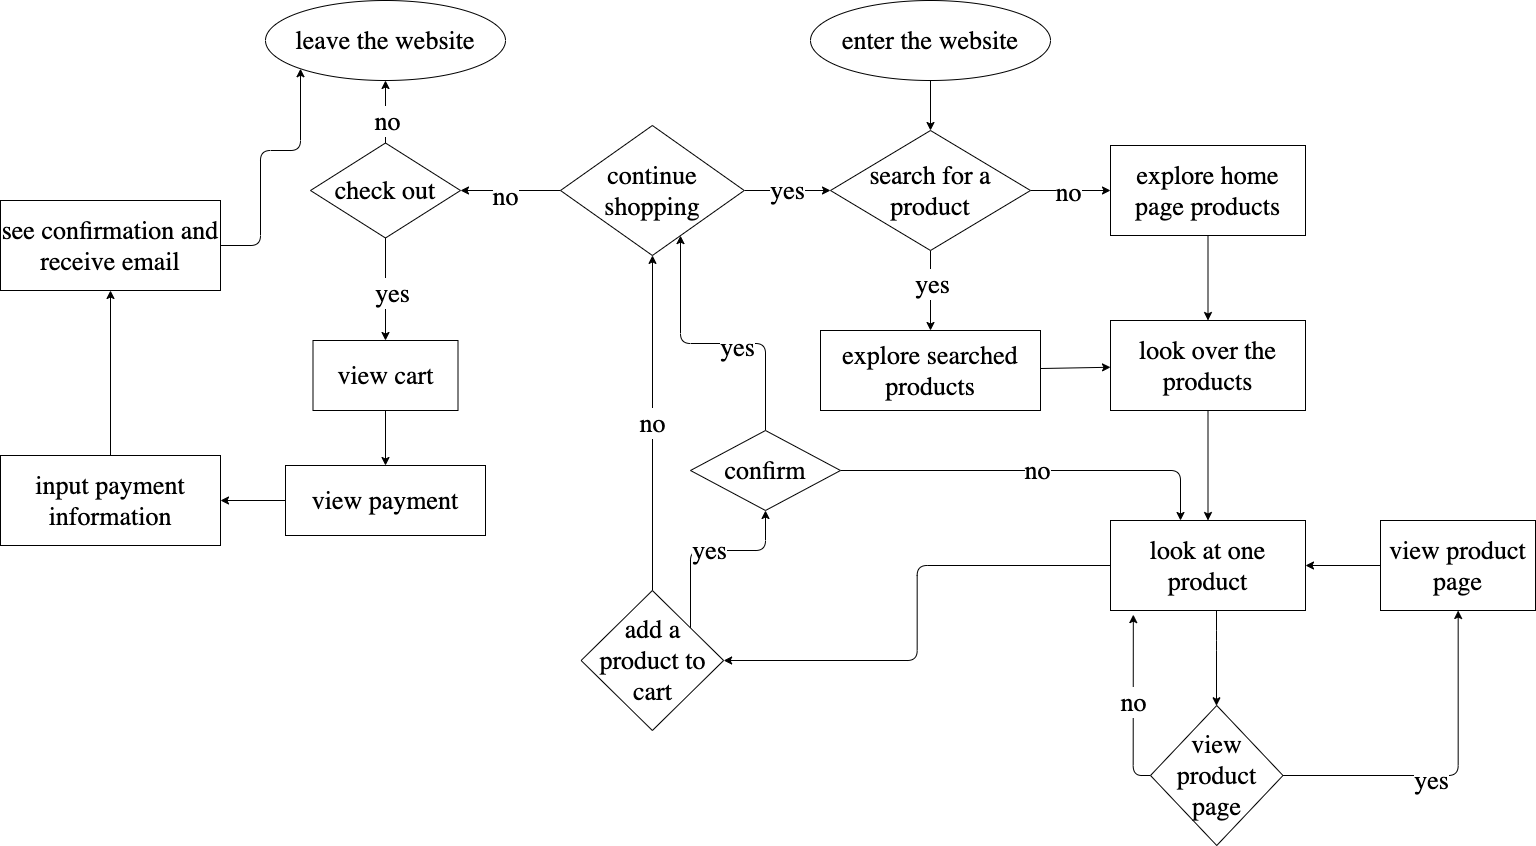

The diagram above was exported from draw.io. Its source (the exported page's mxGraphModel, read from the mxfile embedded in the PNG):
<mxGraphModel dx="2467" dy="1410" grid="1" gridSize="10" guides="1" tooltips="1" connect="1" arrows="1" fold="1" page="1" pageScale="1" pageWidth="850" pageHeight="1100" math="0" shadow="0">
  <root>
    <mxCell id="0" />
    <mxCell id="1" parent="0" />
    <mxCell id="6" value="" style="edgeStyle=none;html=1;" edge="1" parent="1" source="2" target="5">
      <mxGeometry relative="1" as="geometry" />
    </mxCell>
    <mxCell id="7" value="&lt;p class=&quot;p1&quot; style=&quot;margin: 0px ; font-stretch: normal ; font-size: 26px ; line-height: normal ; font-family: &amp;#34;helvetica neue light&amp;#34;&quot;&gt;no&lt;/p&gt;" style="edgeLabel;html=1;align=center;verticalAlign=middle;resizable=0;points=[];" vertex="1" connectable="0" parent="6">
      <mxGeometry x="-0.0593" relative="1" as="geometry">
        <mxPoint as="offset" />
      </mxGeometry>
    </mxCell>
    <mxCell id="9" value="" style="edgeStyle=none;html=1;" edge="1" parent="1" source="2" target="8">
      <mxGeometry relative="1" as="geometry" />
    </mxCell>
    <mxCell id="10" value="&lt;p class=&quot;p1&quot; style=&quot;margin: 0px ; font-stretch: normal ; font-size: 26px ; line-height: normal ; font-family: &amp;#34;helvetica neue light&amp;#34;&quot;&gt;yes&lt;/p&gt;" style="edgeLabel;html=1;align=center;verticalAlign=middle;resizable=0;points=[];" vertex="1" connectable="0" parent="9">
      <mxGeometry x="-0.1944" relative="1" as="geometry">
        <mxPoint y="-1" as="offset" />
      </mxGeometry>
    </mxCell>
    <mxCell id="2" value="&lt;p class=&quot;p1&quot; style=&quot;margin: 0px ; font-stretch: normal ; font-size: 26px ; line-height: normal ; font-family: &amp;#34;helvetica neue light&amp;#34;&quot;&gt;search for a product&lt;/p&gt;" style="rhombus;whiteSpace=wrap;html=1;" vertex="1" parent="1">
      <mxGeometry x="460" y="180" width="200" height="120" as="geometry" />
    </mxCell>
    <mxCell id="4" value="" style="edgeStyle=none;html=1;" edge="1" parent="1" source="3" target="2">
      <mxGeometry relative="1" as="geometry" />
    </mxCell>
    <mxCell id="3" value="&lt;p class=&quot;p1&quot; style=&quot;margin: 0px ; font-stretch: normal ; font-size: 26px ; line-height: normal ; font-family: &amp;#34;helvetica neue light&amp;#34;&quot;&gt;enter the website&lt;/p&gt;" style="ellipse;whiteSpace=wrap;html=1;" vertex="1" parent="1">
      <mxGeometry x="440" y="50" width="240" height="80" as="geometry" />
    </mxCell>
    <mxCell id="12" value="" style="edgeStyle=none;html=1;" edge="1" parent="1" source="5" target="11">
      <mxGeometry relative="1" as="geometry" />
    </mxCell>
    <mxCell id="5" value="&lt;p class=&quot;p1&quot; style=&quot;margin: 0px ; font-stretch: normal ; font-size: 26px ; line-height: normal ; font-family: &amp;#34;helvetica neue light&amp;#34;&quot;&gt;explore home page products&lt;/p&gt;" style="whiteSpace=wrap;html=1;" vertex="1" parent="1">
      <mxGeometry x="740" y="195" width="195" height="90" as="geometry" />
    </mxCell>
    <mxCell id="13" value="" style="edgeStyle=none;html=1;" edge="1" parent="1" source="8" target="11">
      <mxGeometry relative="1" as="geometry" />
    </mxCell>
    <mxCell id="8" value="&lt;p class=&quot;p1&quot; style=&quot;margin: 0px ; font-stretch: normal ; font-size: 26px ; line-height: normal ; font-family: &amp;#34;helvetica neue light&amp;#34;&quot;&gt;explore searched products&lt;/p&gt;" style="whiteSpace=wrap;html=1;" vertex="1" parent="1">
      <mxGeometry x="450" y="380" width="220" height="80" as="geometry" />
    </mxCell>
    <mxCell id="21" value="" style="edgeStyle=orthogonalEdgeStyle;html=1;" edge="1" parent="1" source="11" target="20">
      <mxGeometry relative="1" as="geometry" />
    </mxCell>
    <mxCell id="11" value="&lt;p class=&quot;p1&quot; style=&quot;margin: 0px ; font-stretch: normal ; font-size: 26px ; line-height: normal ; font-family: &amp;#34;helvetica neue light&amp;#34;&quot;&gt;look over the products&lt;/p&gt;" style="whiteSpace=wrap;html=1;" vertex="1" parent="1">
      <mxGeometry x="740" y="370" width="195" height="90" as="geometry" />
    </mxCell>
    <mxCell id="17" value="&lt;p class=&quot;p1&quot; style=&quot;margin: 0px ; font-stretch: normal ; font-size: 26px ; line-height: normal ; font-family: &amp;#34;helvetica neue light&amp;#34;&quot;&gt;yes&lt;/p&gt;" style="edgeStyle=orthogonalEdgeStyle;html=1;" edge="1" parent="1" source="14" target="16">
      <mxGeometry relative="1" as="geometry">
        <Array as="points">
          <mxPoint x="320" y="600" />
          <mxPoint x="395" y="600" />
        </Array>
      </mxGeometry>
    </mxCell>
    <mxCell id="39" value="&lt;p class=&quot;p1&quot; style=&quot;margin: 0px ; font-stretch: normal ; font-size: 26px ; line-height: normal ; font-family: &amp;#34;helvetica neue light&amp;#34;&quot;&gt;no&lt;/p&gt;" style="edgeStyle=orthogonalEdgeStyle;html=1;" edge="1" parent="1" source="14" target="26">
      <mxGeometry relative="1" as="geometry" />
    </mxCell>
    <mxCell id="14" value="&lt;p class=&quot;p1&quot; style=&quot;margin: 0px ; font-stretch: normal ; font-size: 26px ; line-height: normal ; font-family: &amp;#34;helvetica neue light&amp;#34;&quot;&gt;add a product to cart&lt;/p&gt;" style="rhombus;whiteSpace=wrap;html=1;" vertex="1" parent="1">
      <mxGeometry x="210.63" y="640" width="142.5" height="140" as="geometry" />
    </mxCell>
    <mxCell id="27" value="" style="edgeStyle=orthogonalEdgeStyle;html=1;" edge="1" parent="1" source="16" target="26">
      <mxGeometry relative="1" as="geometry">
        <Array as="points">
          <mxPoint x="395" y="393" />
          <mxPoint x="310" y="393" />
        </Array>
      </mxGeometry>
    </mxCell>
    <mxCell id="28" value="&lt;span style=&quot;font-family: &amp;#34;helvetica neue light&amp;#34; ; font-size: 26px&quot;&gt;yes&lt;/span&gt;" style="edgeLabel;html=1;align=center;verticalAlign=middle;resizable=0;points=[];" vertex="1" connectable="0" parent="27">
      <mxGeometry x="-0.1664" y="2" relative="1" as="geometry">
        <mxPoint as="offset" />
      </mxGeometry>
    </mxCell>
    <mxCell id="40" value="&lt;p class=&quot;p1&quot; style=&quot;margin: 0px ; font-stretch: normal ; font-size: 26px ; line-height: normal ; font-family: &amp;#34;helvetica neue light&amp;#34;&quot;&gt;no&lt;/p&gt;" style="edgeStyle=orthogonalEdgeStyle;html=1;" edge="1" parent="1" source="16" target="20">
      <mxGeometry relative="1" as="geometry">
        <Array as="points">
          <mxPoint x="810" y="520" />
        </Array>
      </mxGeometry>
    </mxCell>
    <mxCell id="16" value="&lt;p class=&quot;p1&quot; style=&quot;margin: 0px ; font-stretch: normal ; font-size: 26px ; line-height: normal ; font-family: &amp;#34;helvetica neue light&amp;#34;&quot;&gt;confirm&lt;/p&gt;" style="rhombus;whiteSpace=wrap;html=1;" vertex="1" parent="1">
      <mxGeometry x="320" y="480" width="150" height="80" as="geometry" />
    </mxCell>
    <mxCell id="32" value="" style="edgeStyle=orthogonalEdgeStyle;html=1;" edge="1" parent="1" source="20" target="31">
      <mxGeometry relative="1" as="geometry">
        <Array as="points">
          <mxPoint x="846" y="690" />
          <mxPoint x="846" y="690" />
        </Array>
      </mxGeometry>
    </mxCell>
    <mxCell id="47" value="" style="edgeStyle=orthogonalEdgeStyle;html=1;" edge="1" parent="1" source="20" target="14">
      <mxGeometry relative="1" as="geometry" />
    </mxCell>
    <mxCell id="20" value="&lt;p class=&quot;p1&quot; style=&quot;margin: 0px ; font-stretch: normal ; font-size: 26px ; line-height: normal ; font-family: &amp;#34;helvetica neue light&amp;#34;&quot;&gt;look at one product&lt;/p&gt;" style="whiteSpace=wrap;html=1;" vertex="1" parent="1">
      <mxGeometry x="740" y="570" width="195" height="90" as="geometry" />
    </mxCell>
    <mxCell id="43" value="&lt;p class=&quot;p1&quot; style=&quot;margin: 0px ; font-stretch: normal ; font-size: 26px ; line-height: normal ; font-family: &amp;#34;helvetica neue light&amp;#34;&quot;&gt;yes&lt;/p&gt;" style="edgeStyle=orthogonalEdgeStyle;html=1;" edge="1" parent="1" source="26" target="2">
      <mxGeometry relative="1" as="geometry" />
    </mxCell>
    <mxCell id="50" value="" style="edgeStyle=orthogonalEdgeStyle;html=1;" edge="1" parent="1" source="26" target="48">
      <mxGeometry relative="1" as="geometry" />
    </mxCell>
    <mxCell id="51" value="&lt;p class=&quot;p1&quot; style=&quot;margin: 0px ; font-stretch: normal ; font-size: 26px ; line-height: normal ; font-family: &amp;#34;helvetica neue light&amp;#34;&quot;&gt;no&lt;/p&gt;" style="edgeLabel;html=1;align=center;verticalAlign=middle;resizable=0;points=[];" vertex="1" connectable="0" parent="50">
      <mxGeometry x="0.1278" y="4" relative="1" as="geometry">
        <mxPoint as="offset" />
      </mxGeometry>
    </mxCell>
    <mxCell id="26" value="&lt;p class=&quot;p1&quot; style=&quot;margin: 0px ; font-stretch: normal ; font-size: 26px ; line-height: normal ; font-family: &amp;#34;helvetica neue light&amp;#34;&quot;&gt;continue shopping&lt;/p&gt;" style="rhombus;whiteSpace=wrap;html=1;" vertex="1" parent="1">
      <mxGeometry x="190" y="175" width="183.75" height="130" as="geometry" />
    </mxCell>
    <mxCell id="35" value="" style="edgeStyle=orthogonalEdgeStyle;html=1;" edge="1" parent="1" source="31" target="34">
      <mxGeometry relative="1" as="geometry" />
    </mxCell>
    <mxCell id="36" value="&lt;p class=&quot;p1&quot; style=&quot;margin: 0px ; font-stretch: normal ; font-size: 26px ; line-height: normal ; font-family: &amp;#34;helvetica neue light&amp;#34;&quot;&gt;yes&lt;/p&gt;" style="edgeLabel;html=1;align=center;verticalAlign=middle;resizable=0;points=[];" vertex="1" connectable="0" parent="35">
      <mxGeometry x="-0.1343" y="-3" relative="1" as="geometry">
        <mxPoint as="offset" />
      </mxGeometry>
    </mxCell>
    <mxCell id="45" value="&lt;p class=&quot;p1&quot; style=&quot;margin: 0px ; font-stretch: normal ; font-size: 26px ; line-height: normal ; font-family: &amp;#34;helvetica neue light&amp;#34;&quot;&gt;no&lt;/p&gt;" style="edgeStyle=orthogonalEdgeStyle;html=1;entryX=0.117;entryY=1.046;entryDx=0;entryDy=0;entryPerimeter=0;" edge="1" parent="1" source="31" target="20">
      <mxGeometry relative="1" as="geometry">
        <mxPoint x="680" y="670" as="targetPoint" />
        <Array as="points">
          <mxPoint x="763" y="825" />
        </Array>
      </mxGeometry>
    </mxCell>
    <mxCell id="31" value="&lt;p class=&quot;p1&quot; style=&quot;margin: 0px ; font-stretch: normal ; font-size: 26px ; line-height: normal ; font-family: &amp;#34;helvetica neue light&amp;#34;&quot;&gt;view product page&lt;/p&gt;" style="rhombus;whiteSpace=wrap;html=1;" vertex="1" parent="1">
      <mxGeometry x="780" y="755" width="132.5" height="140" as="geometry" />
    </mxCell>
    <mxCell id="37" value="" style="edgeStyle=orthogonalEdgeStyle;html=1;" edge="1" parent="1" source="34" target="20">
      <mxGeometry relative="1" as="geometry" />
    </mxCell>
    <mxCell id="34" value="&lt;p class=&quot;p1&quot; style=&quot;margin: 0px ; font-stretch: normal ; font-size: 26px ; line-height: normal ; font-family: &amp;#34;helvetica neue light&amp;#34;&quot;&gt;view product page&lt;br&gt;&lt;/p&gt;" style="whiteSpace=wrap;html=1;" vertex="1" parent="1">
      <mxGeometry x="1010" y="570" width="155" height="90" as="geometry" />
    </mxCell>
    <mxCell id="53" value="" style="edgeStyle=orthogonalEdgeStyle;html=1;" edge="1" parent="1" source="48" target="52">
      <mxGeometry relative="1" as="geometry" />
    </mxCell>
    <mxCell id="54" value="&lt;p class=&quot;p1&quot; style=&quot;margin: 0px ; font-stretch: normal ; font-size: 26px ; line-height: normal ; font-family: &amp;#34;helvetica neue light&amp;#34;&quot;&gt;no&lt;/p&gt;" style="edgeLabel;html=1;align=center;verticalAlign=middle;resizable=0;points=[];" vertex="1" connectable="0" parent="53">
      <mxGeometry x="-0.2099" relative="1" as="geometry">
        <mxPoint as="offset" />
      </mxGeometry>
    </mxCell>
    <mxCell id="56" value="" style="edgeStyle=orthogonalEdgeStyle;html=1;" edge="1" parent="1" source="48" target="55">
      <mxGeometry relative="1" as="geometry" />
    </mxCell>
    <mxCell id="57" value="&lt;p class=&quot;p1&quot; style=&quot;margin: 0px ; font-stretch: normal ; font-size: 26px ; line-height: normal ; font-family: &amp;#34;helvetica neue light&amp;#34;&quot;&gt;yes&lt;/p&gt;" style="edgeLabel;html=1;align=center;verticalAlign=middle;resizable=0;points=[];" vertex="1" connectable="0" parent="56">
      <mxGeometry x="0.0115" y="5" relative="1" as="geometry">
        <mxPoint as="offset" />
      </mxGeometry>
    </mxCell>
    <mxCell id="48" value="&lt;p class=&quot;p1&quot; style=&quot;margin: 0px ; font-stretch: normal ; font-size: 26px ; line-height: normal ; font-family: &amp;#34;helvetica neue light&amp;#34;&quot;&gt;check out&lt;/p&gt;" style="rhombus;whiteSpace=wrap;html=1;" vertex="1" parent="1">
      <mxGeometry x="-60" y="192.5" width="150" height="95" as="geometry" />
    </mxCell>
    <mxCell id="52" value="&lt;p class=&quot;p1&quot; style=&quot;margin: 0px ; font-stretch: normal ; font-size: 26px ; line-height: normal ; font-family: &amp;#34;helvetica neue light&amp;#34;&quot;&gt;leave the website&lt;/p&gt;" style="ellipse;whiteSpace=wrap;html=1;" vertex="1" parent="1">
      <mxGeometry x="-105" y="50" width="240" height="80" as="geometry" />
    </mxCell>
    <mxCell id="59" value="" style="edgeStyle=orthogonalEdgeStyle;html=1;" edge="1" parent="1" source="55" target="58">
      <mxGeometry relative="1" as="geometry" />
    </mxCell>
    <mxCell id="55" value="&lt;p class=&quot;p1&quot; style=&quot;margin: 0px ; font-stretch: normal ; font-size: 26px ; line-height: normal ; font-family: &amp;#34;helvetica neue light&amp;#34;&quot;&gt;view cart&lt;/p&gt;" style="whiteSpace=wrap;html=1;" vertex="1" parent="1">
      <mxGeometry x="-57.5" y="390" width="145" height="70" as="geometry" />
    </mxCell>
    <mxCell id="61" value="" style="edgeStyle=orthogonalEdgeStyle;html=1;" edge="1" parent="1" source="58" target="60">
      <mxGeometry relative="1" as="geometry" />
    </mxCell>
    <mxCell id="58" value="&lt;p class=&quot;p1&quot; style=&quot;margin: 0px ; font-stretch: normal ; font-size: 26px ; line-height: normal ; font-family: &amp;#34;helvetica neue light&amp;#34;&quot;&gt;view payment&lt;/p&gt;" style="whiteSpace=wrap;html=1;" vertex="1" parent="1">
      <mxGeometry x="-85" y="515" width="200" height="70" as="geometry" />
    </mxCell>
    <mxCell id="63" value="" style="edgeStyle=orthogonalEdgeStyle;html=1;" edge="1" parent="1" source="60" target="62">
      <mxGeometry relative="1" as="geometry" />
    </mxCell>
    <mxCell id="60" value="&lt;p class=&quot;p1&quot; style=&quot;margin: 0px ; font-stretch: normal ; font-size: 26px ; line-height: normal ; font-family: &amp;#34;helvetica neue light&amp;#34;&quot;&gt;input payment information&lt;/p&gt;" style="whiteSpace=wrap;html=1;" vertex="1" parent="1">
      <mxGeometry x="-370" y="505" width="220" height="90" as="geometry" />
    </mxCell>
    <mxCell id="64" value="" style="edgeStyle=orthogonalEdgeStyle;html=1;" edge="1" parent="1" source="62" target="52">
      <mxGeometry relative="1" as="geometry">
        <Array as="points">
          <mxPoint x="-110" y="295" />
          <mxPoint x="-110" y="200" />
          <mxPoint x="-70" y="200" />
        </Array>
      </mxGeometry>
    </mxCell>
    <mxCell id="62" value="&lt;p class=&quot;p1&quot; style=&quot;margin: 0px ; font-stretch: normal ; font-size: 26px ; line-height: normal ; font-family: &amp;#34;helvetica neue light&amp;#34;&quot;&gt;see confirmation and receive email&lt;/p&gt;" style="whiteSpace=wrap;html=1;" vertex="1" parent="1">
      <mxGeometry x="-370" y="250" width="220" height="90" as="geometry" />
    </mxCell>
  </root>
</mxGraphModel>